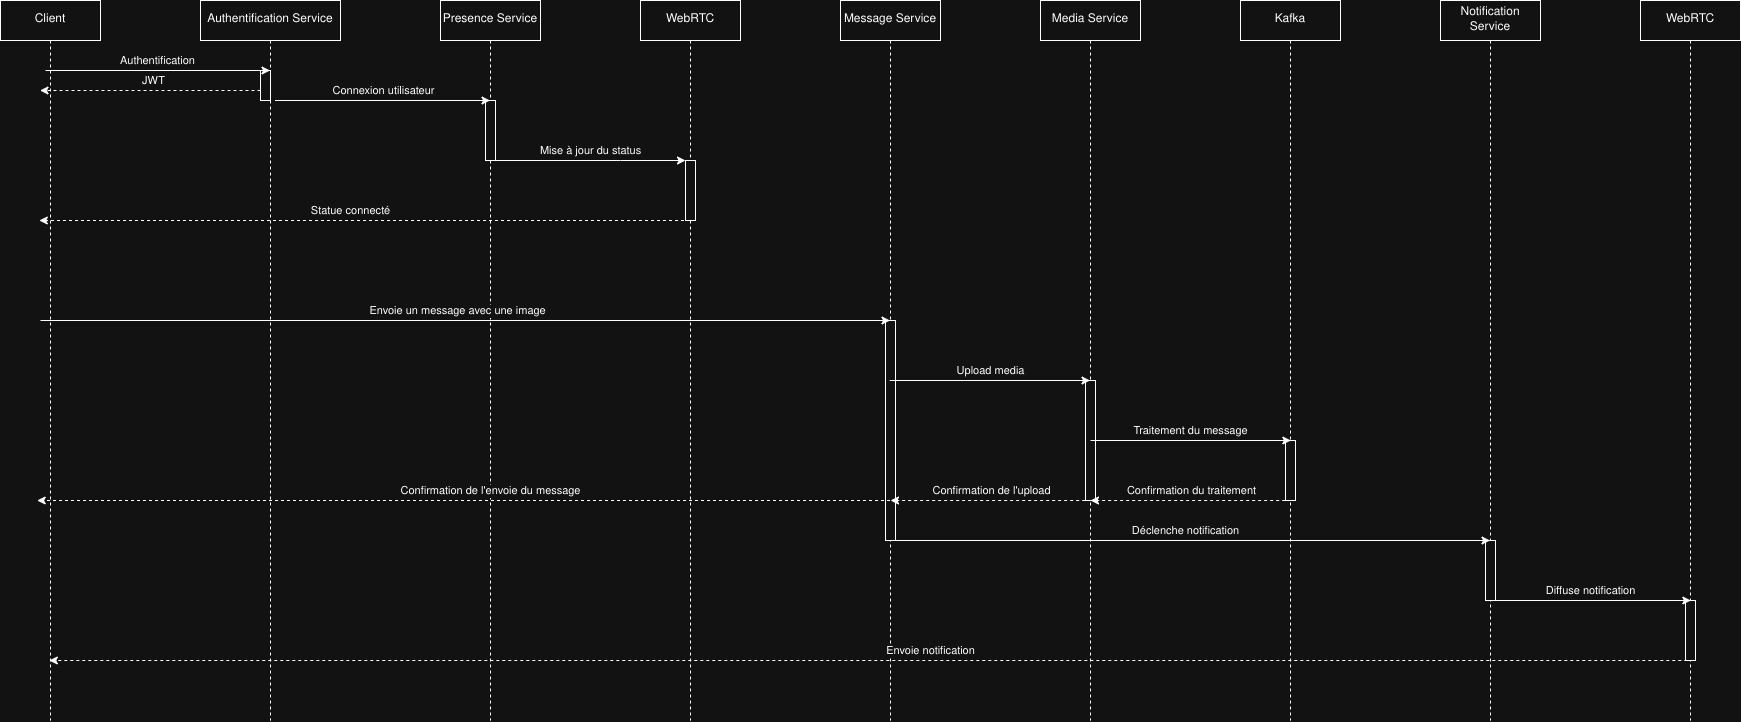

The diagram above was exported from draw.io. Its source (the exported page's mxGraphModel, read from the mxfile embedded in the PNG):
<mxGraphModel dx="1697" dy="1062" grid="1" gridSize="10" guides="1" tooltips="1" connect="1" arrows="1" fold="1" page="1" pageScale="1" pageWidth="850" pageHeight="1100" math="0" shadow="0">
  <root>
    <mxCell id="0" />
    <mxCell id="1" parent="0" />
    <mxCell id="aM9ryv3xv72pqoxQDRHE-1" value="Client" style="shape=umlLifeline;perimeter=lifelinePerimeter;whiteSpace=wrap;html=1;container=0;dropTarget=0;collapsible=0;recursiveResize=0;outlineConnect=0;portConstraint=eastwest;newEdgeStyle={&quot;edgeStyle&quot;:&quot;elbowEdgeStyle&quot;,&quot;elbow&quot;:&quot;vertical&quot;,&quot;curved&quot;:0,&quot;rounded&quot;:0};" parent="1" vertex="1">
      <mxGeometry x="50" y="40" width="100" height="720" as="geometry" />
    </mxCell>
    <mxCell id="aM9ryv3xv72pqoxQDRHE-5" value="Presence Service" style="shape=umlLifeline;perimeter=lifelinePerimeter;whiteSpace=wrap;html=1;container=0;dropTarget=0;collapsible=0;recursiveResize=0;outlineConnect=0;portConstraint=eastwest;newEdgeStyle={&quot;edgeStyle&quot;:&quot;elbowEdgeStyle&quot;,&quot;elbow&quot;:&quot;vertical&quot;,&quot;curved&quot;:0,&quot;rounded&quot;:0};" parent="1" vertex="1">
      <mxGeometry x="490" y="40" width="100" height="720" as="geometry" />
    </mxCell>
    <mxCell id="aM9ryv3xv72pqoxQDRHE-6" value="" style="html=1;points=[];perimeter=orthogonalPerimeter;outlineConnect=0;targetShapes=umlLifeline;portConstraint=eastwest;newEdgeStyle={&quot;edgeStyle&quot;:&quot;elbowEdgeStyle&quot;,&quot;elbow&quot;:&quot;vertical&quot;,&quot;curved&quot;:0,&quot;rounded&quot;:0};" parent="aM9ryv3xv72pqoxQDRHE-5" vertex="1">
      <mxGeometry x="45" y="100" width="10" height="60" as="geometry" />
    </mxCell>
    <mxCell id="-MpHVqgW3xpwjNpmj-tX-1" value="Authentification Service" style="shape=umlLifeline;perimeter=lifelinePerimeter;whiteSpace=wrap;html=1;container=0;dropTarget=0;collapsible=0;recursiveResize=0;outlineConnect=0;portConstraint=eastwest;newEdgeStyle={&quot;edgeStyle&quot;:&quot;elbowEdgeStyle&quot;,&quot;elbow&quot;:&quot;vertical&quot;,&quot;curved&quot;:0,&quot;rounded&quot;:0};" vertex="1" parent="1">
      <mxGeometry x="250" y="40" width="140" height="720" as="geometry" />
    </mxCell>
    <mxCell id="-MpHVqgW3xpwjNpmj-tX-2" value="" style="html=1;points=[];perimeter=orthogonalPerimeter;outlineConnect=0;targetShapes=umlLifeline;portConstraint=eastwest;newEdgeStyle={&quot;edgeStyle&quot;:&quot;elbowEdgeStyle&quot;,&quot;elbow&quot;:&quot;vertical&quot;,&quot;curved&quot;:0,&quot;rounded&quot;:0};" vertex="1" parent="-MpHVqgW3xpwjNpmj-tX-1">
      <mxGeometry x="60" y="70" width="10" height="30" as="geometry" />
    </mxCell>
    <mxCell id="-MpHVqgW3xpwjNpmj-tX-3" value="" style="endArrow=classic;html=1;rounded=0;" edge="1" parent="1" target="-MpHVqgW3xpwjNpmj-tX-1">
      <mxGeometry width="50" height="50" relative="1" as="geometry">
        <mxPoint x="95" y="110" as="sourcePoint" />
        <mxPoint x="450" y="110" as="targetPoint" />
      </mxGeometry>
    </mxCell>
    <mxCell id="-MpHVqgW3xpwjNpmj-tX-4" value="Authentification" style="edgeLabel;html=1;align=center;verticalAlign=middle;resizable=0;points=[];" vertex="1" connectable="0" parent="-MpHVqgW3xpwjNpmj-tX-3">
      <mxGeometry x="-0.0275" relative="1" as="geometry">
        <mxPoint x="3" y="-10" as="offset" />
      </mxGeometry>
    </mxCell>
    <mxCell id="-MpHVqgW3xpwjNpmj-tX-5" value="" style="endArrow=classic;html=1;rounded=0;dashed=1;" edge="1" parent="1" source="-MpHVqgW3xpwjNpmj-tX-2">
      <mxGeometry width="50" height="50" relative="1" as="geometry">
        <mxPoint x="324.5" y="130" as="sourcePoint" />
        <mxPoint x="89.5" y="130" as="targetPoint" />
      </mxGeometry>
    </mxCell>
    <mxCell id="-MpHVqgW3xpwjNpmj-tX-6" value="JWT" style="edgeLabel;html=1;align=center;verticalAlign=middle;resizable=0;points=[];" vertex="1" connectable="0" parent="-MpHVqgW3xpwjNpmj-tX-5">
      <mxGeometry x="-0.0817" relative="1" as="geometry">
        <mxPoint x="-6" y="-10" as="offset" />
      </mxGeometry>
    </mxCell>
    <mxCell id="-MpHVqgW3xpwjNpmj-tX-7" value="" style="endArrow=classic;html=1;rounded=0;" edge="1" parent="1">
      <mxGeometry width="50" height="50" relative="1" as="geometry">
        <mxPoint x="324.5" y="140" as="sourcePoint" />
        <mxPoint x="539.5" y="140" as="targetPoint" />
      </mxGeometry>
    </mxCell>
    <mxCell id="-MpHVqgW3xpwjNpmj-tX-8" value="Connexion utilisateur" style="edgeLabel;html=1;align=center;verticalAlign=middle;resizable=0;points=[];" vertex="1" connectable="0" parent="-MpHVqgW3xpwjNpmj-tX-7">
      <mxGeometry x="-0.0275" relative="1" as="geometry">
        <mxPoint x="3" y="-10" as="offset" />
      </mxGeometry>
    </mxCell>
    <mxCell id="-MpHVqgW3xpwjNpmj-tX-9" value="WebRTC" style="shape=umlLifeline;perimeter=lifelinePerimeter;whiteSpace=wrap;html=1;container=0;dropTarget=0;collapsible=0;recursiveResize=0;outlineConnect=0;portConstraint=eastwest;newEdgeStyle={&quot;edgeStyle&quot;:&quot;elbowEdgeStyle&quot;,&quot;elbow&quot;:&quot;vertical&quot;,&quot;curved&quot;:0,&quot;rounded&quot;:0};" vertex="1" parent="1">
      <mxGeometry x="690" y="40" width="100" height="720" as="geometry" />
    </mxCell>
    <mxCell id="-MpHVqgW3xpwjNpmj-tX-10" value="" style="html=1;points=[];perimeter=orthogonalPerimeter;outlineConnect=0;targetShapes=umlLifeline;portConstraint=eastwest;newEdgeStyle={&quot;edgeStyle&quot;:&quot;elbowEdgeStyle&quot;,&quot;elbow&quot;:&quot;vertical&quot;,&quot;curved&quot;:0,&quot;rounded&quot;:0};" vertex="1" parent="-MpHVqgW3xpwjNpmj-tX-9">
      <mxGeometry x="45" y="160" width="10" height="60" as="geometry" />
    </mxCell>
    <mxCell id="-MpHVqgW3xpwjNpmj-tX-11" value="" style="endArrow=classic;html=1;rounded=0;" edge="1" parent="1" source="aM9ryv3xv72pqoxQDRHE-5" target="-MpHVqgW3xpwjNpmj-tX-10">
      <mxGeometry width="50" height="50" relative="1" as="geometry">
        <mxPoint x="620" y="250" as="sourcePoint" />
        <mxPoint x="670" y="200" as="targetPoint" />
        <Array as="points">
          <mxPoint x="670" y="200" />
        </Array>
      </mxGeometry>
    </mxCell>
    <mxCell id="-MpHVqgW3xpwjNpmj-tX-12" value="Mise à jour du status" style="edgeLabel;html=1;align=center;verticalAlign=middle;resizable=0;points=[];" vertex="1" connectable="0" parent="-MpHVqgW3xpwjNpmj-tX-11">
      <mxGeometry x="-0.109" y="4" relative="1" as="geometry">
        <mxPoint x="14" y="-6" as="offset" />
      </mxGeometry>
    </mxCell>
    <mxCell id="-MpHVqgW3xpwjNpmj-tX-13" value="" style="endArrow=classic;html=1;rounded=0;dashed=1;" edge="1" parent="1">
      <mxGeometry width="50" height="50" relative="1" as="geometry">
        <mxPoint x="739.5000000000005" y="260" as="sourcePoint" />
        <mxPoint x="88.83333333333348" y="260" as="targetPoint" />
      </mxGeometry>
    </mxCell>
    <mxCell id="-MpHVqgW3xpwjNpmj-tX-14" value="Statue connecté" style="edgeLabel;html=1;align=center;verticalAlign=middle;resizable=0;points=[];" vertex="1" connectable="0" parent="-MpHVqgW3xpwjNpmj-tX-13">
      <mxGeometry x="-0.0817" relative="1" as="geometry">
        <mxPoint x="-42" y="-10" as="offset" />
      </mxGeometry>
    </mxCell>
    <mxCell id="-MpHVqgW3xpwjNpmj-tX-15" value="Message Service" style="shape=umlLifeline;perimeter=lifelinePerimeter;whiteSpace=wrap;html=1;container=0;dropTarget=0;collapsible=0;recursiveResize=0;outlineConnect=0;portConstraint=eastwest;newEdgeStyle={&quot;edgeStyle&quot;:&quot;elbowEdgeStyle&quot;,&quot;elbow&quot;:&quot;vertical&quot;,&quot;curved&quot;:0,&quot;rounded&quot;:0};" vertex="1" parent="1">
      <mxGeometry x="890" y="40" width="100" height="720" as="geometry" />
    </mxCell>
    <mxCell id="-MpHVqgW3xpwjNpmj-tX-16" value="" style="html=1;points=[];perimeter=orthogonalPerimeter;outlineConnect=0;targetShapes=umlLifeline;portConstraint=eastwest;newEdgeStyle={&quot;edgeStyle&quot;:&quot;elbowEdgeStyle&quot;,&quot;elbow&quot;:&quot;vertical&quot;,&quot;curved&quot;:0,&quot;rounded&quot;:0};" vertex="1" parent="-MpHVqgW3xpwjNpmj-tX-15">
      <mxGeometry x="45" y="320" width="10" height="220" as="geometry" />
    </mxCell>
    <mxCell id="-MpHVqgW3xpwjNpmj-tX-18" value="" style="endArrow=classic;html=1;rounded=0;" edge="1" parent="1" target="-MpHVqgW3xpwjNpmj-tX-15">
      <mxGeometry width="50" height="50" relative="1" as="geometry">
        <mxPoint x="90" y="360" as="sourcePoint" />
        <mxPoint x="305" y="360" as="targetPoint" />
      </mxGeometry>
    </mxCell>
    <mxCell id="-MpHVqgW3xpwjNpmj-tX-19" value="Envoie un message avec une image" style="edgeLabel;html=1;align=center;verticalAlign=middle;resizable=0;points=[];" vertex="1" connectable="0" parent="-MpHVqgW3xpwjNpmj-tX-18">
      <mxGeometry x="-0.0275" relative="1" as="geometry">
        <mxPoint x="3" y="-10" as="offset" />
      </mxGeometry>
    </mxCell>
    <mxCell id="-MpHVqgW3xpwjNpmj-tX-24" value="Media Service" style="shape=umlLifeline;perimeter=lifelinePerimeter;whiteSpace=wrap;html=1;container=0;dropTarget=0;collapsible=0;recursiveResize=0;outlineConnect=0;portConstraint=eastwest;newEdgeStyle={&quot;edgeStyle&quot;:&quot;elbowEdgeStyle&quot;,&quot;elbow&quot;:&quot;vertical&quot;,&quot;curved&quot;:0,&quot;rounded&quot;:0};" vertex="1" parent="1">
      <mxGeometry x="1090" y="40" width="100" height="720" as="geometry" />
    </mxCell>
    <mxCell id="-MpHVqgW3xpwjNpmj-tX-25" value="" style="html=1;points=[];perimeter=orthogonalPerimeter;outlineConnect=0;targetShapes=umlLifeline;portConstraint=eastwest;newEdgeStyle={&quot;edgeStyle&quot;:&quot;elbowEdgeStyle&quot;,&quot;elbow&quot;:&quot;vertical&quot;,&quot;curved&quot;:0,&quot;rounded&quot;:0};" vertex="1" parent="-MpHVqgW3xpwjNpmj-tX-24">
      <mxGeometry x="45" y="380" width="10" height="120" as="geometry" />
    </mxCell>
    <mxCell id="-MpHVqgW3xpwjNpmj-tX-26" value="" style="endArrow=classic;html=1;rounded=0;" edge="1" parent="1">
      <mxGeometry width="50" height="50" relative="1" as="geometry">
        <mxPoint x="939.1666666666665" y="420" as="sourcePoint" />
        <mxPoint x="1139.5" y="420" as="targetPoint" />
      </mxGeometry>
    </mxCell>
    <mxCell id="-MpHVqgW3xpwjNpmj-tX-27" value="Upload media" style="edgeLabel;html=1;align=center;verticalAlign=middle;resizable=0;points=[];" vertex="1" connectable="0" parent="-MpHVqgW3xpwjNpmj-tX-26">
      <mxGeometry x="-0.0275" relative="1" as="geometry">
        <mxPoint x="3" y="-10" as="offset" />
      </mxGeometry>
    </mxCell>
    <mxCell id="-MpHVqgW3xpwjNpmj-tX-28" value="Kafka" style="shape=umlLifeline;perimeter=lifelinePerimeter;whiteSpace=wrap;html=1;container=0;dropTarget=0;collapsible=0;recursiveResize=0;outlineConnect=0;portConstraint=eastwest;newEdgeStyle={&quot;edgeStyle&quot;:&quot;elbowEdgeStyle&quot;,&quot;elbow&quot;:&quot;vertical&quot;,&quot;curved&quot;:0,&quot;rounded&quot;:0};" vertex="1" parent="1">
      <mxGeometry x="1290" y="40" width="100" height="720" as="geometry" />
    </mxCell>
    <mxCell id="-MpHVqgW3xpwjNpmj-tX-29" value="" style="html=1;points=[];perimeter=orthogonalPerimeter;outlineConnect=0;targetShapes=umlLifeline;portConstraint=eastwest;newEdgeStyle={&quot;edgeStyle&quot;:&quot;elbowEdgeStyle&quot;,&quot;elbow&quot;:&quot;vertical&quot;,&quot;curved&quot;:0,&quot;rounded&quot;:0};" vertex="1" parent="-MpHVqgW3xpwjNpmj-tX-28">
      <mxGeometry x="45" y="440" width="10" height="60" as="geometry" />
    </mxCell>
    <mxCell id="-MpHVqgW3xpwjNpmj-tX-30" value="" style="endArrow=classic;html=1;rounded=0;" edge="1" parent="1">
      <mxGeometry width="50" height="50" relative="1" as="geometry">
        <mxPoint x="1139.9966666666664" y="480" as="sourcePoint" />
        <mxPoint x="1340.33" y="480" as="targetPoint" />
      </mxGeometry>
    </mxCell>
    <mxCell id="-MpHVqgW3xpwjNpmj-tX-31" value="Traitement du message" style="edgeLabel;html=1;align=center;verticalAlign=middle;resizable=0;points=[];" vertex="1" connectable="0" parent="-MpHVqgW3xpwjNpmj-tX-30">
      <mxGeometry x="-0.0275" relative="1" as="geometry">
        <mxPoint x="3" y="-10" as="offset" />
      </mxGeometry>
    </mxCell>
    <mxCell id="-MpHVqgW3xpwjNpmj-tX-33" value="" style="endArrow=classic;html=1;rounded=0;dashed=1;" edge="1" parent="1">
      <mxGeometry width="50" height="50" relative="1" as="geometry">
        <mxPoint x="1340.6700000000005" y="540" as="sourcePoint" />
        <mxPoint x="1140" y="540" as="targetPoint" />
      </mxGeometry>
    </mxCell>
    <mxCell id="-MpHVqgW3xpwjNpmj-tX-34" value="Confirmation du traitement" style="edgeLabel;html=1;align=center;verticalAlign=middle;resizable=0;points=[];" vertex="1" connectable="0" parent="-MpHVqgW3xpwjNpmj-tX-33">
      <mxGeometry x="-0.0817" relative="1" as="geometry">
        <mxPoint x="-9" y="-10" as="offset" />
      </mxGeometry>
    </mxCell>
    <mxCell id="-MpHVqgW3xpwjNpmj-tX-35" value="" style="endArrow=classic;html=1;rounded=0;dashed=1;" edge="1" parent="1">
      <mxGeometry width="50" height="50" relative="1" as="geometry">
        <mxPoint x="1140.6700000000005" y="540" as="sourcePoint" />
        <mxPoint x="940" y="540" as="targetPoint" />
      </mxGeometry>
    </mxCell>
    <mxCell id="-MpHVqgW3xpwjNpmj-tX-36" value="Confirmation de l'upload" style="edgeLabel;html=1;align=center;verticalAlign=middle;resizable=0;points=[];" vertex="1" connectable="0" parent="-MpHVqgW3xpwjNpmj-tX-35">
      <mxGeometry x="-0.0817" relative="1" as="geometry">
        <mxPoint x="-9" y="-10" as="offset" />
      </mxGeometry>
    </mxCell>
    <mxCell id="-MpHVqgW3xpwjNpmj-tX-37" value="" style="endArrow=classic;html=1;rounded=0;dashed=1;entryX=0.467;entryY=0.625;entryDx=0;entryDy=0;entryPerimeter=0;" edge="1" parent="1">
      <mxGeometry width="50" height="50" relative="1" as="geometry">
        <mxPoint x="939.5" y="540" as="sourcePoint" />
        <mxPoint x="86.70000000000005" y="540" as="targetPoint" />
      </mxGeometry>
    </mxCell>
    <mxCell id="-MpHVqgW3xpwjNpmj-tX-38" value="Confirmation de l'envoie du message" style="edgeLabel;html=1;align=center;verticalAlign=middle;resizable=0;points=[];" vertex="1" connectable="0" parent="-MpHVqgW3xpwjNpmj-tX-37">
      <mxGeometry x="-0.0817" relative="1" as="geometry">
        <mxPoint x="-9" y="-10" as="offset" />
      </mxGeometry>
    </mxCell>
    <mxCell id="-MpHVqgW3xpwjNpmj-tX-40" value="Notification Service" style="shape=umlLifeline;perimeter=lifelinePerimeter;whiteSpace=wrap;html=1;container=0;dropTarget=0;collapsible=0;recursiveResize=0;outlineConnect=0;portConstraint=eastwest;newEdgeStyle={&quot;edgeStyle&quot;:&quot;elbowEdgeStyle&quot;,&quot;elbow&quot;:&quot;vertical&quot;,&quot;curved&quot;:0,&quot;rounded&quot;:0};" vertex="1" parent="1">
      <mxGeometry x="1490" y="40" width="100" height="720" as="geometry" />
    </mxCell>
    <mxCell id="-MpHVqgW3xpwjNpmj-tX-41" value="" style="html=1;points=[];perimeter=orthogonalPerimeter;outlineConnect=0;targetShapes=umlLifeline;portConstraint=eastwest;newEdgeStyle={&quot;edgeStyle&quot;:&quot;elbowEdgeStyle&quot;,&quot;elbow&quot;:&quot;vertical&quot;,&quot;curved&quot;:0,&quot;rounded&quot;:0};" vertex="1" parent="-MpHVqgW3xpwjNpmj-tX-40">
      <mxGeometry x="45" y="540" width="10" height="60" as="geometry" />
    </mxCell>
    <mxCell id="-MpHVqgW3xpwjNpmj-tX-42" value="" style="endArrow=classic;html=1;rounded=0;" edge="1" parent="1" target="-MpHVqgW3xpwjNpmj-tX-40">
      <mxGeometry width="50" height="50" relative="1" as="geometry">
        <mxPoint x="939.9966666666666" y="580" as="sourcePoint" />
        <mxPoint x="1140.33" y="580" as="targetPoint" />
      </mxGeometry>
    </mxCell>
    <mxCell id="-MpHVqgW3xpwjNpmj-tX-43" value="Déclenche notification" style="edgeLabel;html=1;align=center;verticalAlign=middle;resizable=0;points=[];" vertex="1" connectable="0" parent="-MpHVqgW3xpwjNpmj-tX-42">
      <mxGeometry x="-0.0275" relative="1" as="geometry">
        <mxPoint x="3" y="-10" as="offset" />
      </mxGeometry>
    </mxCell>
    <mxCell id="-MpHVqgW3xpwjNpmj-tX-44" value="WebRTC" style="shape=umlLifeline;perimeter=lifelinePerimeter;whiteSpace=wrap;html=1;container=0;dropTarget=0;collapsible=0;recursiveResize=0;outlineConnect=0;portConstraint=eastwest;newEdgeStyle={&quot;edgeStyle&quot;:&quot;elbowEdgeStyle&quot;,&quot;elbow&quot;:&quot;vertical&quot;,&quot;curved&quot;:0,&quot;rounded&quot;:0};" vertex="1" parent="1">
      <mxGeometry x="1690" y="40" width="100" height="720" as="geometry" />
    </mxCell>
    <mxCell id="-MpHVqgW3xpwjNpmj-tX-45" value="" style="html=1;points=[];perimeter=orthogonalPerimeter;outlineConnect=0;targetShapes=umlLifeline;portConstraint=eastwest;newEdgeStyle={&quot;edgeStyle&quot;:&quot;elbowEdgeStyle&quot;,&quot;elbow&quot;:&quot;vertical&quot;,&quot;curved&quot;:0,&quot;rounded&quot;:0};" vertex="1" parent="-MpHVqgW3xpwjNpmj-tX-44">
      <mxGeometry x="45" y="600" width="10" height="60" as="geometry" />
    </mxCell>
    <mxCell id="-MpHVqgW3xpwjNpmj-tX-46" value="" style="endArrow=classic;html=1;rounded=0;" edge="1" parent="1">
      <mxGeometry width="50" height="50" relative="1" as="geometry">
        <mxPoint x="1539.9966666666664" y="640" as="sourcePoint" />
        <mxPoint x="1740.33" y="640" as="targetPoint" />
      </mxGeometry>
    </mxCell>
    <mxCell id="-MpHVqgW3xpwjNpmj-tX-47" value="Diffuse notification" style="edgeLabel;html=1;align=center;verticalAlign=middle;resizable=0;points=[];" vertex="1" connectable="0" parent="-MpHVqgW3xpwjNpmj-tX-46">
      <mxGeometry x="-0.0275" relative="1" as="geometry">
        <mxPoint x="3" y="-10" as="offset" />
      </mxGeometry>
    </mxCell>
    <mxCell id="-MpHVqgW3xpwjNpmj-tX-48" value="" style="endArrow=classic;html=1;rounded=0;dashed=1;" edge="1" parent="1" target="aM9ryv3xv72pqoxQDRHE-1">
      <mxGeometry width="50" height="50" relative="1" as="geometry">
        <mxPoint x="1742.8" y="700" as="sourcePoint" />
        <mxPoint x="890" y="700" as="targetPoint" />
      </mxGeometry>
    </mxCell>
    <mxCell id="-MpHVqgW3xpwjNpmj-tX-49" value="Envoie notification" style="edgeLabel;html=1;align=center;verticalAlign=middle;resizable=0;points=[];" vertex="1" connectable="0" parent="-MpHVqgW3xpwjNpmj-tX-48">
      <mxGeometry x="-0.0817" relative="1" as="geometry">
        <mxPoint x="-9" y="-10" as="offset" />
      </mxGeometry>
    </mxCell>
  </root>
</mxGraphModel>